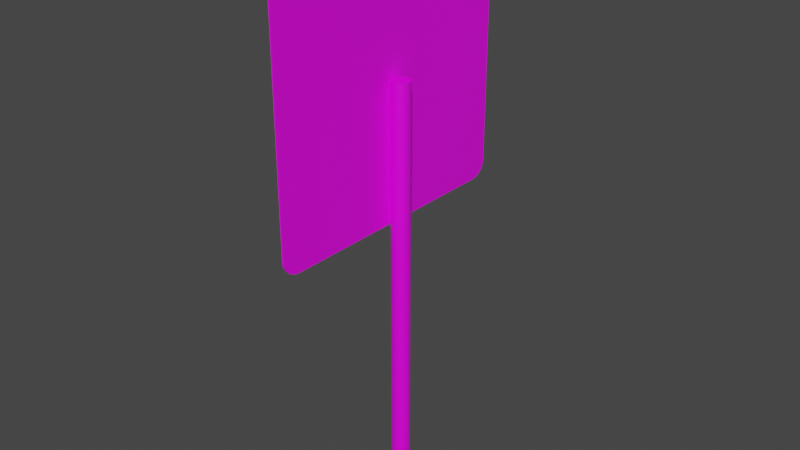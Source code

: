# Source: speed_limit_zone_70_end_sign.blend  (saved by Blender 2.90.8; exported with 4.5.12 LTS)
import bpy
from mathutils import Matrix  # noqa: F401  (used for matrix-valued properties, if any)

bpy.ops.wm.read_factory_settings(use_empty=True)
scene = bpy.context.scene
scene.name = 'Scene'

# ---- collections
col_collection = bpy.data.collections.new('Collection'); scene.collection.children.link(col_collection)

# ---- images (referenced by path relative to the original .blend; pixels are not part of the script)
import os
ASSET_DIR = os.environ.get("B2B_ASSET_DIR", "")  # directory of the original .blend (textures are referenced by path, not embedded)
HERE = os.path.dirname(os.path.abspath(__file__))  # packed textures are extracted next to this script under _unpacked/

def load_image(name, relpath, width, height, colorspace="sRGB"):
    """Load a texture the original file referenced (path relative to the .blend, or extracted next to this script)."""
    p = next((c for c in (os.path.join(HERE, relpath), os.path.join(ASSET_DIR, relpath)) if relpath and os.path.exists(c)), "")
    if p:
        img = bpy.data.images.load(p, check_existing=True)
        img.name = name
    else:  # same state as the original file: an image datablock whose file is absent (Cycles renders it pink)
        img = bpy.data.images.new(name, width, height)
        img.source = "FILE"
        img.filepath = "//" + (relpath or name)
    img.colorspace_settings.name = colorspace
    return img
img_speed_limit_zone_70_end_png = load_image('speed_limit_zone_70_end.png', 'speed_limit_zone_70_end.png', 1024, 1024, 'sRGB')

# ---- materials (node trees are filled in below, after node groups)
mat_material = bpy.data.materials.new('Material')
mat_material.alpha_threshold = 0.0
mat_material.use_transparent_shadow = False
mat_material.line_color = (0.0, 0.0, 0.0, 1.0)
mat_material_001 = bpy.data.materials.new('Material.001')
mat_material_001.use_transparent_shadow = False
mat_material_002 = bpy.data.materials.new('Material.002')
mat_material_002.use_transparent_shadow = False

# ---- material node trees
mat_material.use_nodes = True; mat_material.node_tree.nodes.clear()
_N = mat_material.node_tree.nodes; _L = mat_material.node_tree.links
n0 = _N.new('ShaderNodeOutputMaterial'); n0.name = 'Material Output'; n0.location = (300, 300)
n1 = _N.new('ShaderNodeBsdfPrincipled'); n1.name = 'Principled BSDF'; n1.location = (10, 300)
n1.distribution = 'GGX'
n1.subsurface_method = 'BURLEY'
n1.inputs[2].default_value = 0.4
n1.inputs[3].default_value = 1.45
n1.inputs[27].default_value = (0.0, 0.0, 0.0, 1.0)
n1.inputs[28].default_value = 1.0
n2 = _N.new('ShaderNodeTexImage'); n2.name = 'Image Texture'; n2.location = (-280, 280)
n2.image = img_speed_limit_zone_70_end_png
_L.new(n1.outputs[0], n0.inputs[0])
_L.new(n2.outputs[0], n1.inputs[0])
n0.is_active_output = True
mat_material_001.use_nodes = True; mat_material_001.node_tree.nodes.clear()
_N = mat_material_001.node_tree.nodes; _L = mat_material_001.node_tree.links
n0 = _N.new('ShaderNodeBsdfPrincipled'); n0.name = 'Principled BSDF'; n0.location = (10, 300)
n0.distribution = 'GGX'
n0.subsurface_method = 'BURLEY'
n0.inputs[3].default_value = 1.45
n0.inputs[27].default_value = (0.0, 0.0, 0.0, 1.0)
n0.inputs[28].default_value = 1.0
n1 = _N.new('ShaderNodeOutputMaterial'); n1.name = 'Material Output'; n1.location = (300, 300)
n2 = _N.new('ShaderNodeTexImage'); n2.name = 'Image Texture'; n2.location = (-280, 280)
n2.image = img_speed_limit_zone_70_end_png
_L.new(n0.outputs[0], n1.inputs[0])
_L.new(n2.outputs[0], n0.inputs[0])
n1.is_active_output = True
mat_material_002.use_nodes = True; mat_material_002.node_tree.nodes.clear()
_N = mat_material_002.node_tree.nodes; _L = mat_material_002.node_tree.links
n0 = _N.new('ShaderNodeBsdfPrincipled'); n0.name = 'Principled BSDF'; n0.location = (10, 300)
n0.distribution = 'GGX'
n0.subsurface_method = 'BURLEY'
n0.inputs[3].default_value = 1.45
n0.inputs[27].default_value = (0.0, 0.0, 0.0, 1.0)
n0.inputs[28].default_value = 1.0
n1 = _N.new('ShaderNodeOutputMaterial'); n1.name = 'Material Output'; n1.location = (300, 300)
n2 = _N.new('ShaderNodeTexImage'); n2.name = 'Image Texture'; n2.location = (-280, 280)
n2.image = img_speed_limit_zone_70_end_png
_L.new(n0.outputs[0], n1.inputs[0])
_L.new(n2.outputs[0], n0.inputs[0])
n1.is_active_output = True

# ---- world
world_world = bpy.data.worlds.new('World'); scene.world = world_world
world_world.use_nodes = True; world_world.node_tree.nodes.clear()
_N = world_world.node_tree.nodes; _L = world_world.node_tree.links
n0 = _N.new('ShaderNodeOutputWorld'); n0.name = 'World Output'; n0.location = (300, 300)
n1 = _N.new('ShaderNodeBackground'); n1.name = 'Background'; n1.location = (10, 300)
n1.inputs[0].default_value = (0.05088, 0.05088, 0.05088, 1.0)
_L.new(n1.outputs[0], n0.inputs[0])
n0.is_active_output = True
world_world.color = (0.05088, 0.05088, 0.05088)
world_world.use_sun_shadow = False
world_world.sun_shadow_jitter_overblur = 0.0

# ---- meshes
me_cylinder = bpy.data.meshes.new('Cylinder')
me_cylinder.from_pydata([(0.0, 1.0, -1.0), (0.0, 1.0, 1.0), (0.1951, 0.9808, -1.0), (0.1951, 0.9808, 1.0), (0.3827, 0.9239, -1.0), (0.3827, 0.9239, 1.0), (0.5556, 0.8315, -1.0), (0.5556, 0.8315, 1.0), (0.7071, 0.7071, -1.0), (0.7071, 0.7071, 1.0), (0.8315, 0.5556, -1.0), (0.8315, 0.5556, 1.0), (0.9239, 0.3827, -1.0), (0.9239, 0.3827, 1.0), (0.9808, 0.1951, -1.0), (0.9808, 0.1951, 1.0), (1.0, 7.55e-08, -1.0), (1.0, 7.55e-08, 1.0), (0.9808, -0.1951, -1.0), (0.9808, -0.1951, 1.0), (0.9239, -0.3827, -1.0), (0.9239, -0.3827, 1.0), (0.8315, -0.5556, -1.0), (0.8315, -0.5556, 1.0), (0.7071, -0.7071, -1.0), (0.7071, -0.7071, 1.0), (0.5556, -0.8315, -1.0), (0.5556, -0.8315, 1.0), (0.3827, -0.9239, -1.0), (0.3827, -0.9239, 1.0), (0.1951, -0.9808, -1.0), (0.1951, -0.9808, 1.0), (-3.258e-07, -1.0, -1.0), (-3.258e-07, -1.0, 1.0), (-0.1951, -0.9808, -1.0), (-0.1951, -0.9808, 1.0), (-0.3827, -0.9239, -1.0), (-0.3827, -0.9239, 1.0), (-0.5556, -0.8315, -1.0), (-0.5556, -0.8315, 1.0), (-0.7071, -0.7071, -1.0), (-0.7071, -0.7071, 1.0), (-0.8315, -0.5556, -1.0), (-0.8315, -0.5556, 1.0), (-0.9239, -0.3827, -1.0), (-0.9239, -0.3827, 1.0), (-0.9808, -0.1951, -1.0), (-0.9808, -0.1951, 1.0), (-1.0, 9.656e-07, -1.0), (-1.0, 9.656e-07, 1.0), (-0.9808, 0.1951, -1.0), (-0.9808, 0.1951, 1.0), (-0.9239, 0.3827, -1.0), (-0.9239, 0.3827, 1.0), (-0.8315, 0.5556, -1.0), (-0.8315, 0.5556, 1.0), (-0.7071, 0.7071, -1.0), (-0.7071, 0.7071, 1.0), (-0.5556, 0.8315, -1.0), (-0.5556, 0.8315, 1.0), (-0.3827, 0.9239, -1.0), (-0.3827, 0.9239, 1.0), (-0.1951, 0.9808, -1.0), (-0.1951, 0.9808, 1.0)], [], [(0, 1, 3, 2), (2, 3, 5, 4), (4, 5, 7, 6), (6, 7, 9, 8), (8, 9, 11, 10), (10, 11, 13, 12), (12, 13, 15, 14), (14, 15, 17, 16), (16, 17, 19, 18), (18, 19, 21, 20), (20, 21, 23, 22), (22, 23, 25, 24), (24, 25, 27, 26), (26, 27, 29, 28), (28, 29, 31, 30), (30, 31, 33, 32), (32, 33, 35, 34), (34, 35, 37, 36), (36, 37, 39, 38), (38, 39, 41, 40), (40, 41, 43, 42), (42, 43, 45, 44), (44, 45, 47, 46), (46, 47, 49, 48), (48, 49, 51, 50), (50, 51, 53, 52), (52, 53, 55, 54), (54, 55, 57, 56), (56, 57, 59, 58), (58, 59, 61, 60), (3, 1, 63, 61, 59, 57, 55, 53, 51, 49, 47, 45, 43, 41, 39, 37, 35, 33, 31, 29, 27, 25, 23, 21, 19, 17, 15, 13, 11, 9, 7, 5), (60, 61, 63, 62), (62, 63, 1, 0), (0, 2, 4, 6, 8, 10, 12, 14, 16, 18, 20, 22, 24, 26, 28, 30, 32, 34, 36, 38, 40, 42, 44, 46, 48, 50, 52, 54, 56, 58, 60, 62)])
me_cylinder.materials.append(mat_material)
me_cylinder.use_remesh_fix_poles = True
me_cylinder.use_remesh_preserve_attributes = False
me_cylinder.use_mirror_vertex_groups = False
me_cylinder.update()
me_path3678 = bpy.data.meshes.new('path3678')
me_path3678.from_pydata([(0.07704, 0.08545, 0.0), (0.07919, 0.08485, 0.0), (0.08097, 0.08392, 0.0), (0.0824, 0.08275, 0.0), (0.08351, 0.08142, 0.0), (0.08433, 0.08003, 0.0), (0.0849, 0.07866, 0.0), (0.08528, 0.07737, 0.0), (0.08551, 0.07624, 0.0), (0.08566, 0.07474, 0.0), (0.08566, -0.07474, 0.0), (0.08551, -0.07624, 0.0), (0.08528, -0.07737, 0.0), (0.0849, -0.07865, 0.0), (0.08433, -0.08003, 0.0), (0.08351, -0.08141, 0.0), (0.0824, -0.08274, 0.0), (0.08097, -0.08391, 0.0), (0.07919, -0.08484, 0.0), (0.07704, -0.08544, 0.0), (-0.07703, -0.08544, 0.0), (-0.07917, -0.08484, 0.0), (-0.08095, -0.08391, 0.0), (-0.08237, -0.08273, 0.0), (-0.08348, -0.08141, 0.0), (-0.0843, -0.08003, 0.0), (-0.08488, -0.07866, 0.0), (-0.08527, -0.07737, 0.0), (-0.0855, -0.07625, 0.0), (-0.08566, -0.07474, 0.0), (-0.08566, 0.07474, 0.0), (-0.0855, 0.07625, 0.0), (-0.08527, 0.07737, 0.0), (-0.08488, 0.07865, 0.0), (-0.0843, 0.08003, 0.0), (-0.08348, 0.08141, 0.0), (-0.08237, 0.08273, 0.0), (-0.08095, 0.0839, 0.0), (-0.07917, 0.08483, 0.0), (-0.07703, 0.08544, 0.0), (0.07704, 0.08545, 0.0009999), (-0.07703, 0.08544, 0.0009999), (0.07919, 0.08485, 0.0009999), (-0.07917, 0.08483, 0.0009999), (0.08097, 0.08392, 0.0009999), (-0.08095, 0.0839, 0.0009999), (0.0824, 0.08275, 0.0009999), (-0.08237, 0.08273, 0.0009999), (0.08351, 0.08142, 0.0009999), (-0.08348, 0.08141, 0.0009999), (0.08433, 0.08003, 0.0009999), (-0.0843, 0.08003, 0.0009999), (0.0849, 0.07866, 0.0009999), (-0.08488, 0.07865, 0.0009999), (0.08528, 0.07737, 0.0009999), (-0.08527, 0.07737, 0.0009999), (0.08551, 0.07624, 0.0009999), (-0.0855, 0.07625, 0.0009999), (-0.08566, 0.07474, 0.0009999), (0.08566, 0.07474, 0.0009999), (0.08566, -0.07474, 0.0009999), (-0.08566, -0.07474, 0.0009999), (0.08551, -0.07624, 0.0009999), (-0.0855, -0.07625, 0.0009999), (0.08528, -0.07737, 0.0009999), (-0.08527, -0.07737, 0.0009999), (0.0849, -0.07865, 0.0009999), (-0.08488, -0.07866, 0.0009999), (0.08433, -0.08003, 0.0009999), (-0.0843, -0.08003, 0.0009999), (0.08351, -0.08141, 0.0009999), (-0.08348, -0.08141, 0.0009999), (0.0824, -0.08274, 0.0009999), (-0.08237, -0.08273, 0.0009999), (-0.08095, -0.08391, 0.0009999), (0.08097, -0.08391, 0.0009999), (-0.07917, -0.08484, 0.0009999), (0.07919, -0.08484, 0.0009999), (-0.07703, -0.08544, 0.0009999), (0.07704, -0.08544, 0.0009999)], [], [(39, 0, 1, 2, 3, 4, 5, 6, 7, 8, 9, 10, 11, 12, 13, 14, 15, 16, 17, 18, 19, 20, 21, 22, 23, 24, 25, 26, 27, 28, 29, 30, 31, 32, 33, 34, 35, 36, 37, 38), (41, 43, 45, 47, 49, 51, 53, 55, 57, 58, 61, 63, 65, 67, 69, 71, 73, 74, 76, 78, 79, 77, 75, 72, 70, 68, 66, 64, 62, 60, 59, 56, 54, 52, 50, 48, 46, 44, 42, 40), (31, 30, 58, 57), (38, 37, 45, 43), (16, 15, 70, 72), (9, 8, 56, 59), (3, 2, 44, 46), (24, 23, 73, 71), (10, 9, 59, 60), (37, 36, 47, 45), (23, 22, 74, 73), (30, 29, 61, 58), (4, 3, 46, 48), (17, 16, 72, 75), (11, 10, 60, 62), (36, 35, 49, 47), (22, 21, 76, 74), (29, 28, 63, 61), (5, 4, 48, 50), (18, 17, 75, 77), (12, 11, 62, 64), (35, 34, 51, 49), (21, 20, 78, 76), (28, 27, 65, 63), (6, 5, 50, 52), (19, 18, 77, 79), (13, 12, 64, 66), (34, 33, 53, 51), (20, 19, 79, 78), (27, 26, 67, 65), (7, 6, 52, 54), (0, 39, 41, 40), (14, 13, 66, 68), (33, 32, 55, 53), (1, 0, 40, 42), (26, 25, 69, 67), (8, 7, 54, 56), (39, 38, 43, 41), (15, 14, 68, 70), (32, 31, 57, 55), (2, 1, 42, 44), (25, 24, 71, 69)])
me_path3678.polygons.foreach_set('material_index', [0, 1, 0, 0, 0, 0, 0, 0, 0, 0, 0, 0, 0, 0, 0, 0, 0, 0, 0, 0, 0, 0, 0, 0, 0, 0, 0, 0, 0, 0, 0, 0, 0, 0, 0, 0, 0, 0, 0, 0, 0, 0])
_uv = me_path3678.uv_layers.new(name='UVMap')
_uv.uv.foreach_set('vector', [0.0, 0.0, 0.0, 0.0, 0.0, 0.0, 0.0, 0.0, 0.0, 0.0, 0.0, 0.0, 0.0, 0.0, 0.0, 0.0, 0.0, 0.0, 0.0, 0.0, 0.0, 0.0, 0.0, 0.0, 0.0, 0.0, 0.0, 0.0, 0.0, 0.0, 0.0, 0.0, 0.0, 0.0, 0.0, 0.0, 0.0, 0.0, 0.0, 0.0, 0.0, 0.0, 0.0, 0.0, 0.0, 0.0, 0.0, 0.0, 0.0, 0.0, 0.0, 0.0, 0.0, 0.0, 0.0, 0.0, 0.0, 0.0, 0.0, 0.0, 0.0, 0.0, 0.0, 0.0, 0.0, 0.0, 0.0, 0.0, 0.0, 0.0, 0.0, 0.0, 0.0, 0.0, 0.0, 0.0, 0.0, 0.0, 0.0, 0.0, 0.9993, 0.4738, 0.9975, 0.48, 0.9948, 0.4852, 0.9914, 0.4894, 0.9875, 0.4926, 0.9835, 0.495, 0.9795, 0.4967, 0.9757, 0.4978, 0.9724, 0.4985, 0.968, 0.499, 0.5319, 0.499, 0.5275, 0.4985, 0.5242, 0.4978, 0.5205, 0.4967, 0.5165, 0.495, 0.5124, 0.4926, 0.5086, 0.4894, 0.5051, 0.4852, 0.5024, 0.48, 0.5007, 0.4738, 0.5007, 0.02421, 0.5024, 0.01794, 0.5051, 0.01274, 0.5086, 0.008563, 0.5124, 0.005339, 0.5165, 0.002952, 0.5205, 0.001271, 0.5242, 0.0001634, 0.5275, -0.0004966, 0.5319, -0.000945, 0.968, -0.000945, 0.9724, -0.0004949, 0.9757, 0.0001662, 0.9795, 0.001275, 0.9835, 0.002957, 0.9875, 0.005344, 0.9914, 0.008569, 0.9948, 0.01274, 0.9975, 0.01795, 0.9993, 0.02422, 0.0, 0.0, 0.0, 0.0, 0.0, 0.0, 0.0, 0.0, 0.0, 0.0, 0.0, 0.0, 0.0, 0.0, 0.0, 0.0, 0.0, 0.0, 0.0, 0.0, 0.0, 0.0, 0.0, 0.0, 0.0, 0.0, 0.0, 0.0, 0.0, 0.0, 0.0, 0.0, 0.0, 0.0, 0.0, 0.0, 0.0, 0.0, 0.0, 0.0, 0.0, 0.0, 0.0, 0.0, 0.0, 0.0, 0.0, 0.0, 0.0, 0.0, 0.0, 0.0, 0.0, 0.0, 0.0, 0.0, 0.0, 0.0, 0.0, 0.0, 0.0, 0.0, 0.0, 0.0, 0.0, 0.0, 0.0, 0.0, 0.0, 0.0, 0.0, 0.0, 0.0, 0.0, 0.0, 0.0, 0.0, 0.0, 0.0, 0.0, 0.0, 0.0, 0.0, 0.0, 0.0, 0.0, 0.0, 0.0, 0.0, 0.0, 0.0, 0.0, 0.0, 0.0, 0.0, 0.0, 0.0, 0.0, 0.0, 0.0, 0.0, 0.0, 0.0, 0.0, 0.0, 0.0, 0.0, 0.0, 0.0, 0.0, 0.0, 0.0, 0.0, 0.0, 0.0, 0.0, 0.0, 0.0, 0.0, 0.0, 0.0, 0.0, 0.0, 0.0, 0.0, 0.0, 0.0, 0.0, 0.0, 0.0, 0.0, 0.0, 0.0, 0.0, 0.0, 0.0, 0.0, 0.0, 0.0, 0.0, 0.0, 0.0, 0.0, 0.0, 0.0, 0.0, 0.0, 0.0, 0.0, 0.0, 0.0, 0.0, 0.0, 0.0, 0.0, 0.0, 0.0, 0.0, 0.0, 0.0, 0.0, 0.0, 0.0, 0.0, 0.0, 0.0, 0.0, 0.0, 0.0, 0.0, 0.0, 0.0, 0.0, 0.0, 0.0, 0.0, 0.0, 0.0, 0.0, 0.0, 0.0, 0.0, 0.0, 0.0, 0.0, 0.0, 0.0, 0.0, 0.0, 0.0, 0.0, 0.0, 0.0, 0.0, 0.0, 0.0, 0.0, 0.0, 0.0, 0.0, 0.0, 0.0, 0.0, 0.0, 0.0, 0.0, 0.0, 0.0, 0.0, 0.0, 0.0, 0.0, 0.0, 0.0, 0.0, 0.0, 0.0, 0.0, 0.0, 0.0, 0.0, 0.0, 0.0, 0.0, 0.0, 0.0, 0.0, 0.0, 0.0, 0.0, 0.0, 0.0, 0.0, 0.0, 0.0, 0.0, 0.0, 0.0, 0.0, 0.0, 0.0, 0.0, 0.0, 0.0, 0.0, 0.0, 0.0, 0.0, 0.0, 0.0, 0.0, 0.0, 0.0, 0.0, 0.0, 0.0, 0.0, 0.0, 0.0, 0.0, 0.0, 0.0, 0.0, 0.0, 0.0, 0.0, 0.0, 0.0, 0.0, 0.0, 0.0, 0.0, 0.0, 0.0, 0.0, 0.0, 0.0, 0.0, 0.0, 0.0, 0.0, 0.0, 0.0, 0.0, 0.0, 0.0, 0.0, 0.0, 0.0, 0.0, 0.0, 0.0, 0.0, 0.0, 0.0, 0.0, 0.0, 0.0, 0.0, 0.0, 0.0, 0.0, 0.0, 0.0, 0.0, 0.0, 0.0, 0.0, 0.0, 0.0, 0.0, 0.0, 0.0, 0.0, 0.0, 0.0, 0.0, 0.0, 0.0, 0.0])
me_path3678.materials.append(mat_material_001)
me_path3678.materials.append(mat_material_002)
me_path3678.use_remesh_fix_poles = True
me_path3678.use_remesh_preserve_attributes = False
me_path3678.use_mirror_vertex_groups = False
me_path3678.update()

# ---- objects
ob_cylinder = bpy.data.objects.new('Cylinder', me_cylinder)
ob_path3678 = bpy.data.objects.new('path3678', me_path3678)

# ---- transforms, parenting, visibility, modifiers, constraints
ob_cylinder.location = (0.0, 0.0, 0.1125)
ob_cylinder.scale = (0.005, 0.005, 0.1125)
ob_cylinder.lineart.crease_threshold = 0.0
ob_path3678.location = (-0.005, 0.0, 0.225)
ob_path3678.rotation_euler = (-3.142, 1.571, 0.0)
ob_path3678.scale = (0.8755, 0.8778, 1.0)
ob_path3678.lineart.crease_threshold = 0.0

# ---- collection membership
col_collection.objects.link(ob_cylinder)
col_collection.objects.link(ob_path3678)

# ---- scene / render settings (as saved in the file)
scene.frame_start = 1; scene.frame_end = 250; scene.frame_set(1)
scene.render.engine = 'BLENDER_EEVEE_NEXT'
scene.cycles.use_denoising = False
scene.cycles.samples = 128
scene.cycles.sampling_pattern = 'TABULATED_SOBOL'
scene.cycles.use_adaptive_sampling = False
scene.cycles.use_light_tree = False
scene.view_settings.view_transform = 'Filmic'
bpy.context.view_layer.update()

# ---- added for rendering (the .blend has no active camera and no usable light): camera, sun
cam_auto = bpy.data.cameras.new('AutoCamera')
cam_auto.lens = 50.0
cam_auto.sensor_width = 36.0
cam_auto.clip_end = 1000.0
ob_auto_camera = bpy.data.objects.new('AutoCamera', cam_auto)
scene.collection.objects.link(ob_auto_camera)
ob_auto_camera.location = (0.309996, -0.372598, 0.398397)
ob_auto_camera.rotation_euler = (1.09748, -7.21219e-08, 0.694738)
scene.camera = ob_auto_camera
light_auto_sun = bpy.data.lights.new('AutoSun', 'SUN')
light_auto_sun.energy = 3.0
light_auto_sun.angle = 0.0523599
ob_auto_sun = bpy.data.objects.new('AutoSun', light_auto_sun)
scene.collection.objects.link(ob_auto_sun)
ob_auto_sun.rotation_euler = (0.872665, 0.174533, 0.523599)
bpy.context.view_layer.update()
